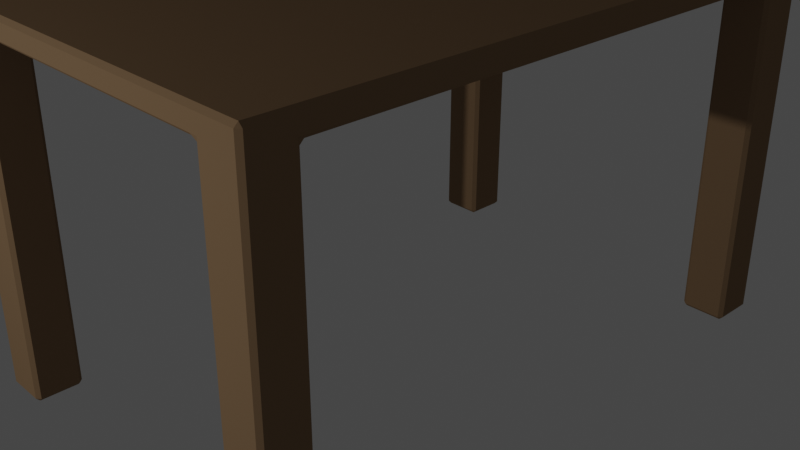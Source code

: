 # Source: mesa.blend  (saved by Blender 3.5.10; exported with 4.5.12 LTS)
import bpy
from mathutils import Matrix  # noqa: F401  (used for matrix-valued properties, if any)

bpy.ops.wm.read_factory_settings(use_empty=True)
scene = bpy.context.scene
scene.name = 'Scene'

# ---- collections
col_collection = bpy.data.collections.new('Collection'); scene.collection.children.link(col_collection)

# ---- materials (node trees are filled in below, after node groups)
mat_material_001 = bpy.data.materials.new('Material.001')
mat_material_001.use_transparent_shadow = False

# ---- node groups
ng_auto_smooth = bpy.data.node_groups.new('Auto Smooth', 'GeometryNodeTree')
_s = ng_auto_smooth.interface.new_socket(name='Geometry', in_out='OUTPUT', socket_type='NodeSocketGeometry')
_s = ng_auto_smooth.interface.new_socket(name='Geometry', in_out='INPUT', socket_type='NodeSocketGeometry')
_s = ng_auto_smooth.interface.new_socket(name='Angle', in_out='INPUT', socket_type='NodeSocketFloat')
_s.subtype = 'ANGLE'
_s.min_value = 0.0
_s.max_value = 3.142
ng_auto_smooth.is_modifier = True
_N = ng_auto_smooth.nodes; _L = ng_auto_smooth.links
n0 = _N.new('NodeGroupOutput'); n0.name = 'Group Output'; n0.location = (480, -100)
n1 = _N.new('NodeGroupInput'); n1.name = 'Group Input'; n1.location = (-420, -300)
n2 = _N.new('NodeGroupInput'); n2.name = 'Group Input.001'; n2.location = (-60, -100)
n3 = _N.new('GeometryNodeSetShadeSmooth'); n3.name = 'Set Shade Smooth'; n3.location = (120, -100)
n3.domain = 'EDGE'
n4 = _N.new('GeometryNodeSetShadeSmooth'); n4.name = 'Set Shade Smooth.001'; n4.location = (300, -100)
n5 = _N.new('GeometryNodeInputMeshEdgeAngle'); n5.name = 'Edge Angle'; n5.location = (-420, -220)
n6 = _N.new('GeometryNodeInputEdgeSmooth'); n6.name = 'Is Edge Smooth'; n6.location = (-60, -160)
n7 = _N.new('GeometryNodeInputShadeSmooth'); n7.name = 'Is Face Smooth'; n7.location = (-240, -340)
n8 = _N.new('FunctionNodeBooleanMath'); n8.name = 'Boolean Math'; n8.location = (-60, -220)
n9 = _N.new('FunctionNodeCompare'); n9.name = 'Compare'; n9.location = (-240, -180)
n9.operation = 'LESS_EQUAL'
_L.new(n5.outputs[0], n9.inputs[0])
_L.new(n4.outputs[0], n0.inputs[0])
_L.new(n1.outputs[1], n9.inputs[1])
_L.new(n9.outputs[0], n8.inputs[0])
_L.new(n7.outputs[0], n8.inputs[1])
_L.new(n2.outputs[0], n3.inputs[0])
_L.new(n6.outputs[0], n3.inputs[1])
_L.new(n3.outputs[0], n4.inputs[0])
_L.new(n8.outputs[0], n3.inputs[2])
n0.is_active_output = True

# ---- material node trees
mat_material_001.use_nodes = True; mat_material_001.node_tree.nodes.clear()
_N = mat_material_001.node_tree.nodes; _L = mat_material_001.node_tree.links
n0 = _N.new('ShaderNodeOutputMaterial'); n0.name = 'Material Output'; n0.location = (300, 300)
n1 = _N.new('ShaderNodeBsdfPrincipled'); n1.name = 'Principled BSDF'; n1.location = (10, 300)
n1.distribution = 'GGX'
n1.subsurface_method = 'RANDOM_WALK_SKIN'
n1.inputs[2].default_value = 0.4996
n1.inputs[3].default_value = 1.45
n1.inputs[13].default_value = 0.0
n1.inputs[27].default_value = (0.0, 0.0, 0.0, 1.0)
n1.inputs[28].default_value = 1.0
n2 = _N.new('ShaderNodeRGB'); n2.name = 'RGB'; n2.location = (-385, 235)
n2.outputs[0].default_value = (0.305, 0.1967, 0.1116, 1.0)
_L.new(n1.outputs[0], n0.inputs[0])
_L.new(n2.outputs[0], n1.inputs[0])
n0.is_active_output = True

# ---- world
world_world = bpy.data.worlds.new('World'); scene.world = world_world
world_world.use_nodes = True; world_world.node_tree.nodes.clear()
_N = world_world.node_tree.nodes; _L = world_world.node_tree.links
n0 = _N.new('ShaderNodeOutputWorld'); n0.name = 'World Output'; n0.location = (300, 300)
n1 = _N.new('ShaderNodeBackground'); n1.name = 'Background'; n1.location = (10, 300)
n1.inputs[0].default_value = (0.05088, 0.05088, 0.05088, 1.0)
_L.new(n1.outputs[0], n0.inputs[0])
n0.is_active_output = True
world_world.color = (0.05088, 0.05088, 0.05088)
world_world.use_sun_shadow = False
world_world.sun_shadow_jitter_overblur = 0.0

# ---- cameras
cam_camera = bpy.data.cameras.new('Camera')
cam_camera.clip_end = 100.0
cam_camera.ortho_scale = 7.314

# ---- lights
light_light = bpy.data.lights.new('Light', 'POINT')
light_light.transmission_factor = 0.0
light_light.energy = 1000.0
light_light.shadow_soft_size = 0.1
light_light.shadow_maximum_resolution = 0.006
light_light.use_absolute_resolution = True

# ---- meshes
me_plane = bpy.data.meshes.new('Plane')
me_plane.from_pydata([(-0.001016, 0.5783, 0.7451), (-0.001016, -0.568, 0.7451), (-0.426, -0.66, 0.7873), (-0.4179, -0.66, 0.7955), (-0.4179, -0.6681, 0.7873), (0.4158, -0.6681, 0.7873), (0.4158, -0.66, 0.7955), (0.424, -0.66, 0.7873), (-0.4179, 0.6786, 0.7873), (-0.4179, 0.6704, 0.7955), (-0.426, 0.6704, 0.7873), (0.424, 0.6704, 0.7873), (0.4158, 0.6704, 0.7955), (0.4158, 0.6786, 0.7873), (-0.009143, -0.6681, 0.7873), (-0.009143, -0.66, 0.7955), (0.007112, -0.66, 0.7955), (0.007112, -0.6681, 0.7873), (0.007112, 0.6786, 0.7873), (0.007112, 0.6704, 0.7955), (-0.009143, 0.6704, 0.7955), (-0.009143, 0.6786, 0.7873), (-0.426, -0.5762, 0.7873), (-0.426, -0.5599, 0.7873), (-0.4179, -0.5599, 0.7955), (-0.4179, -0.5762, 0.7955), (0.424, -0.5762, 0.7873), (0.4158, -0.5762, 0.7955), (0.4158, -0.5599, 0.7955), (0.424, -0.5599, 0.7873), (-0.009143, -0.5762, 0.7955), (-0.009143, -0.5599, 0.7955), (0.007112, -0.5599, 0.7955), (0.007112, -0.5762, 0.7955), (0.424, 0.5864, 0.7873), (0.424, 0.5702, 0.7873), (0.4158, 0.5702, 0.7955), (0.4158, 0.5864, 0.7955), (-0.009143, 0.5864, 0.7955), (0.007112, 0.5864, 0.7955), (0.007112, 0.5702, 0.7955), (-0.009143, 0.5702, 0.7955), (-0.426, 0.5702, 0.7873), (-0.426, 0.5864, 0.7873), (-0.4179, 0.5864, 0.7955), (-0.4179, 0.5702, 0.7955), (0.3319, -0.6681, 0.7873), (0.3156, -0.6681, 0.7873), (0.3156, -0.66, 0.7955), (0.3319, -0.66, 0.7955), (0.3156, 0.6786, 0.7873), (0.3319, 0.6786, 0.7873), (0.3319, 0.6704, 0.7955), (0.3156, 0.6704, 0.7955), (0.3156, -0.5762, 0.7955), (0.3156, -0.5599, 0.7955), (0.3319, -0.5599, 0.7955), (0.3319, -0.5762, 0.7955), (0.3156, 0.5864, 0.7955), (0.3319, 0.5864, 0.7955), (0.3319, 0.5702, 0.7955), (0.3156, 0.5702, 0.7955), (-0.3341, 0.6786, 0.7873), (-0.3179, 0.6786, 0.7873), (-0.3179, 0.6704, 0.7955), (-0.3341, 0.6704, 0.7955), (-0.3179, -0.6681, 0.7873), (-0.3341, -0.6681, 0.7873), (-0.3341, -0.66, 0.7955), (-0.3179, -0.66, 0.7955), (-0.3341, -0.5762, 0.7955), (-0.3341, -0.5599, 0.7955), (-0.3179, -0.5599, 0.7955), (-0.3179, -0.5762, 0.7955), (-0.3341, 0.5864, 0.7955), (-0.3179, 0.5864, 0.7955), (-0.3179, 0.5702, 0.7955), (-0.3341, 0.5702, 0.7955), (-0.426, -0.5762, 0.737), (-0.4179, -0.568, 0.737), (-0.4179, -0.5599, 0.7451), (-0.426, -0.5599, 0.7532), (-0.426, -0.5762, 0.7532), (-0.426, -0.66, 0.737), (-0.426, -0.66, 0.7532), (-0.4179, -0.6681, 0.7532), (-0.4179, -0.6681, 0.737), (0.3319, -0.6681, 0.737), (0.3237, -0.66, 0.737), (0.3156, -0.66, 0.7451), (0.3156, -0.6681, 0.7532), (0.3319, -0.6681, 0.7532), (0.4158, -0.6681, 0.737), (0.4158, -0.6681, 0.7532), (0.424, -0.66, 0.7532), (0.424, -0.66, 0.737), (0.424, 0.5864, 0.737), (0.4158, 0.5783, 0.737), (0.4158, 0.5702, 0.7451), (0.424, 0.5702, 0.7532), (0.424, 0.5864, 0.7532), (0.424, 0.6704, 0.737), (0.424, 0.6704, 0.7532), (0.4158, 0.6786, 0.7532), (0.4158, 0.6786, 0.737), (-0.3341, 0.6786, 0.737), (-0.326, 0.6704, 0.737), (-0.3179, 0.6704, 0.7451), (-0.3179, 0.6786, 0.7532), (-0.3341, 0.6786, 0.7532), (-0.4179, 0.6786, 0.737), (-0.4179, 0.6786, 0.7532), (-0.426, 0.6704, 0.7532), (-0.426, 0.6704, 0.737), (-0.3179, -0.6681, 0.7532), (-0.3179, -0.66, 0.7451), (-0.326, -0.66, 0.737), (-0.3341, -0.6681, 0.737), (-0.3341, -0.6681, 0.7532), (-0.009143, -0.6681, 0.7532), (0.007112, -0.6681, 0.7532), (-0.001016, -0.66, 0.7451), (0.3156, 0.6786, 0.7532), (0.3156, 0.6704, 0.7451), (0.3237, 0.6704, 0.737), (0.3319, 0.6786, 0.737), (0.3319, 0.6786, 0.7532), (0.007112, 0.6786, 0.7532), (-0.009143, 0.6786, 0.7532), (-0.001016, 0.6704, 0.7451), (-0.426, 0.5702, 0.7532), (-0.4179, 0.5702, 0.7451), (-0.4179, 0.5783, 0.737), (-0.426, 0.5864, 0.737), (-0.426, 0.5864, 0.7532), (0.424, -0.5762, 0.737), (0.424, -0.5762, 0.7532), (0.424, -0.5599, 0.7532), (0.4158, -0.5599, 0.7451), (0.4158, -0.568, 0.737), (-0.3341, -0.568, 0.737), (-0.326, -0.5762, 0.737), (-0.3179, -0.5599, 0.7451), (0.3319, -0.568, 0.737), (0.3156, -0.5599, 0.7451), (0.3237, -0.5762, 0.737), (-0.3341, 0.5783, 0.737), (-0.3179, 0.5702, 0.7451), (-0.326, 0.5864, 0.737), (0.3319, 0.5783, 0.737), (0.3237, 0.5864, 0.737), (0.3156, 0.5702, 0.7451), (-0.426, -0.5762, 0.002774), (-0.4179, -0.5762, -0.005353), (-0.4179, -0.568, 0.002774), (-0.426, -0.66, 0.002774), (-0.4179, -0.6681, 0.002774), (-0.4179, -0.66, -0.005353), (0.3319, -0.6681, 0.002774), (0.3319, -0.66, -0.005353), (0.3237, -0.66, 0.002774), (0.4158, -0.6681, 0.002774), (0.424, -0.66, 0.002774), (0.4158, -0.66, -0.005353), (0.424, 0.5864, 0.002774), (0.4158, 0.5864, -0.005353), (0.4158, 0.5783, 0.002774), (0.424, 0.6704, 0.002774), (0.4158, 0.6786, 0.002774), (0.4158, 0.6704, -0.005353), (-0.3341, 0.6786, 0.002774), (-0.3341, 0.6704, -0.005353), (-0.326, 0.6704, 0.002774), (-0.4179, 0.6786, 0.002774), (-0.426, 0.6704, 0.002774), (-0.4179, 0.6704, -0.005353), (0.424, -0.5762, 0.002774), (0.4158, -0.568, 0.002774), (0.4158, -0.5762, -0.005353), (-0.3341, -0.568, 0.002774), (-0.3341, -0.5762, -0.005353), (-0.326, -0.5762, 0.002774), (-0.426, 0.5864, 0.002774), (-0.4179, 0.5783, 0.002774), (-0.4179, 0.5864, -0.005353), (-0.3341, 0.5783, 0.002774), (-0.326, 0.5864, 0.002774), (-0.3341, 0.5864, -0.005353), (0.3319, 0.6786, 0.002774), (0.3237, 0.6704, 0.002774), (0.3319, 0.6704, -0.005353), (0.3319, -0.568, 0.002774), (0.3237, -0.5762, 0.002774), (0.3319, -0.5762, -0.005353), (0.3319, 0.5783, 0.002774), (0.3319, 0.5864, -0.005353), (0.3237, 0.5864, 0.002774), (-0.3341, -0.6681, 0.002774), (-0.326, -0.66, 0.002774), (-0.3341, -0.66, -0.005353)], [], [(13, 51, 126, 103), (21, 63, 108, 128), (16, 33, 54, 48), (7, 26, 136, 94), (78, 83, 155, 152), (32, 40, 61, 55), (72, 76, 41, 31), (17, 47, 90, 120), (75, 64, 20, 38), (29, 35, 99, 137), (4, 67, 118, 85), (10, 43, 134, 112), (80, 142, 147, 131), (148, 106, 172, 186), (116, 141, 181, 198), (95, 135, 176, 162), (1, 144, 151, 0), (149, 97, 166, 194), (157, 199, 180, 153), (145, 88, 160, 192), (124, 150, 196, 189), (140, 79, 154, 179), (0, 151, 123, 129), (115, 121, 1, 142), (24, 45, 77, 71), (3, 25, 70, 68), (62, 8, 111, 109), (49, 57, 27, 6), (42, 23, 81, 130), (59, 52, 12, 37), (50, 18, 127, 122), (46, 5, 93, 91), (44, 9, 65, 74), (66, 14, 119, 114), (69, 73, 30, 15), (56, 60, 36, 28), (39, 19, 53, 58), (34, 11, 102, 100), (184, 187, 171, 175), (195, 165, 169, 190), (159, 163, 178, 193), (139, 143, 191, 177), (113, 133, 182, 174), (96, 101, 167, 164), (132, 146, 185, 183), (121, 89, 144, 1), (144, 138, 98, 151), (86, 117, 197, 156), (87, 92, 161, 158), (147, 0, 129, 107), (105, 110, 173, 170), (142, 1, 0, 147), (104, 125, 188, 168), (2, 3, 4), (5, 6, 7), (8, 9, 10), (11, 12, 13), (14, 15, 16, 17), (18, 19, 20, 21), (22, 23, 24, 25), (26, 27, 28, 29), (30, 31, 32, 33), (34, 35, 36, 37), (38, 39, 40, 41), (42, 43, 44, 45), (46, 47, 48, 49), (50, 51, 52, 53), (54, 55, 56, 57), (58, 59, 60, 61), (62, 63, 64, 65), (66, 67, 68, 69), (70, 71, 72, 73), (74, 75, 76, 77), (78, 79, 80, 81, 82), (83, 84, 85, 86), (87, 88, 89, 90, 91), (92, 93, 94, 95), (96, 97, 98, 99, 100), (101, 102, 103, 104), (105, 106, 107, 108, 109), (110, 111, 112, 113), (114, 115, 116, 117, 118), (119, 120, 121), (122, 123, 124, 125, 126), (127, 128, 129), (130, 131, 132, 133, 134), (135, 136, 137, 138, 139), (140, 141, 142), (143, 144, 145), (146, 147, 148), (149, 150, 151), (152, 153, 154), (155, 156, 157), (158, 159, 160), (161, 162, 163), (164, 165, 166), (167, 168, 169), (170, 171, 172), (173, 174, 175), (176, 177, 178), (179, 180, 181), (182, 183, 184), (185, 186, 187), (188, 189, 190), (191, 192, 193), (194, 195, 196), (197, 198, 199), (25, 3, 2, 22), (49, 6, 5, 46), (37, 12, 11, 34), (65, 9, 8, 62), (69, 15, 14, 66), (53, 19, 18, 50), (38, 20, 19, 39), (45, 24, 23, 42), (6, 27, 26, 7), (15, 30, 33, 16), (70, 25, 24, 71), (54, 33, 32, 55), (28, 36, 35, 29), (31, 41, 40, 32), (9, 44, 43, 10), (77, 45, 44, 74), (61, 40, 39, 58), (16, 48, 47, 17), (12, 52, 51, 13), (27, 57, 56, 28), (36, 60, 59, 37), (55, 61, 60, 56), (48, 54, 57, 49), (58, 53, 52, 59), (20, 64, 63, 21), (3, 68, 67, 4), (30, 73, 72, 31), (41, 76, 75, 38), (71, 77, 76, 72), (68, 70, 73, 69), (74, 65, 64, 75), (82, 84, 83, 78), (91, 93, 92, 87), (100, 102, 101, 96), (109, 111, 110, 105), (114, 119, 121, 115), (122, 127, 129, 123), (130, 81, 80, 131), (94, 136, 135, 95), (142, 80, 79, 140), (137, 99, 98, 138), (112, 134, 133, 113), (146, 132, 131, 147), (120, 90, 89, 121), (103, 126, 125, 104), (138, 144, 143, 139), (97, 149, 151, 98), (88, 145, 144, 89), (150, 124, 123, 151), (128, 108, 107, 129), (85, 118, 117, 86), (115, 142, 141, 116), (147, 107, 106, 148), (22, 82, 81, 23), (134, 43, 42, 130), (4, 85, 84, 2), (29, 137, 136, 26), (93, 5, 7, 94), (90, 47, 46, 91), (62, 109, 108, 63), (127, 18, 21, 128), (13, 103, 102, 11), (99, 35, 34, 100), (119, 14, 17, 120), (66, 114, 118, 67), (10, 112, 111, 8), (50, 122, 126, 51), (152, 155, 157, 153), (158, 161, 163, 159), (164, 167, 169, 165), (170, 173, 175, 171), (162, 176, 178, 163), (179, 154, 153, 180), (174, 182, 184, 175), (187, 184, 183, 185), (168, 188, 190, 169), (177, 191, 193, 178), (165, 195, 194, 166), (159, 193, 192, 160), (195, 190, 189, 196), (156, 197, 199, 157), (198, 181, 180, 199), (186, 172, 171, 187), (132, 183, 182, 133), (173, 110, 113, 174), (140, 179, 181, 141), (197, 117, 116, 198), (87, 158, 160, 88), (191, 143, 145, 192), (86, 156, 155, 83), (154, 79, 78, 152), (148, 186, 185, 146), (105, 170, 172, 106), (139, 177, 176, 135), (161, 92, 95, 162), (149, 194, 196, 150), (188, 125, 124, 189), (104, 168, 167, 101), (166, 97, 96, 164), (22, 2, 84, 82)])
me_plane.polygons.foreach_set('use_smooth', [True] * 207)
_uv = me_plane.uv_layers.new(name='UVMap')
_uv.uv.foreach_set('vector', [0.9904, 1.0, 0.8916, 1.0, 0.8916, 1.0, 0.9904, 1.0, 0.4904, 1.0, 0.1272, 1.0, 0.1272, 1.0, 0.4904, 1.0, 0.5096, 0.006035, 0.5096, 0.06825, 0.8725, 0.06825, 0.8725, 0.006035, 1.0, 0.006035, 1.0, 0.06825, 1.0, 0.06825, 1.0, 0.006035, 0.0, 0.06825, 0.0, 0.006035, 0.0, 0.006035, 0.0, 0.06825, 0.5096, 0.08032, 0.5096, 0.9195, 0.8725, 0.9195, 0.8725, 0.08032, 0.1272, 0.08032, 0.1272, 0.9195, 0.4904, 0.9195, 0.4904, 0.08032, 0.5096, 0.0, 0.8725, 0.0, 0.8725, 0.0, 0.5096, 0.0, 0.1272, 0.9316, 0.1272, 0.994, 0.4904, 0.994, 0.4904, 0.9316, 1.0, 0.08032, 1.0, 0.9195, 1.0, 0.9195, 1.0, 0.08032, 0.009562, 0.0, 0.1081, 0.0, 0.1081, 0.0, 0.009562, 0.0, 0.0, 0.994, 0.0, 0.9316, 0.0, 0.9316, 0.0, 0.994, 0.009562, 0.08032, 0.1272, 0.08032, 0.1272, 0.9195, 0.009562, 0.9195, 0.1176, 0.9316, 0.1176, 0.994, 0.1176, 0.994, 0.1176, 0.9316, 0.1176, 0.006035, 0.1176, 0.06825, 0.1176, 0.06825, 0.1176, 0.006035, 1.0, 0.006035, 1.0, 0.06825, 1.0, 0.06825, 1.0, 0.006035, 0.5, 0.07429, 0.8725, 0.08032, 0.8725, 0.9195, 0.5, 0.9255, 0.8916, 0.9255, 0.9904, 0.9255, 0.9904, 0.9255, 0.8916, 0.9255, 0.009562, 0.006035, 0.1081, 0.006035, 0.1081, 0.06825, 0.009562, 0.06825, 0.8821, 0.06825, 0.8821, 0.006035, 0.8821, 0.006035, 0.8821, 0.06825, 0.8821, 0.994, 0.8821, 0.9316, 0.8821, 0.9316, 0.8821, 0.994, 0.1081, 0.07429, 0.009562, 0.07429, 0.009562, 0.07429, 0.1081, 0.07429, 0.5, 0.9255, 0.8725, 0.9195, 0.8725, 0.994, 0.5, 0.994, 0.1272, 0.006035, 0.5, 0.006035, 0.5, 0.07429, 0.1272, 0.08032, 0.009562, 0.08032, 0.009562, 0.9195, 0.1081, 0.9195, 0.1081, 0.08032, 0.009562, 0.006035, 0.009562, 0.06825, 0.1081, 0.06825, 0.1081, 0.006035, 0.1081, 1.0, 0.009562, 1.0, 0.009562, 1.0, 0.1081, 1.0, 0.8916, 0.006035, 0.8916, 0.06825, 0.9904, 0.06825, 0.9904, 0.006035, 0.0, 0.9195, 0.0, 0.08032, 0.0, 0.08032, 0.0, 0.9195, 0.8916, 0.9316, 0.8916, 0.994, 0.9904, 0.994, 0.9904, 0.9316, 0.8725, 1.0, 0.5096, 1.0, 0.5096, 1.0, 0.8725, 1.0, 0.8916, 0.0, 0.9904, 0.0, 0.9904, 0.0, 0.8916, 0.0, 0.009562, 0.9316, 0.009562, 0.994, 0.1081, 0.994, 0.1081, 0.9316, 0.1272, 0.0, 0.4904, 0.0, 0.4904, 0.0, 0.1272, 0.0, 0.1272, 0.006035, 0.1272, 0.06825, 0.4904, 0.06825, 0.4904, 0.006035, 0.8916, 0.08032, 0.8916, 0.9195, 0.9904, 0.9195, 0.9904, 0.08032, 0.5096, 0.9316, 0.5096, 0.994, 0.8725, 0.994, 0.8725, 0.9316, 1.0, 0.9316, 1.0, 0.994, 1.0, 0.994, 1.0, 0.9316, 0.009562, 0.9316, 0.1081, 0.9316, 0.1081, 0.994, 0.009562, 0.994, 0.8916, 0.9316, 0.9904, 0.9316, 0.9904, 0.994, 0.8916, 0.994, 0.8916, 0.006035, 0.9904, 0.006035, 0.9904, 0.06825, 0.8916, 0.06825, 0.9904, 0.07429, 0.8916, 0.07429, 0.8916, 0.07429, 0.9904, 0.07429, 0.0, 0.994, 0.0, 0.9316, 0.0, 0.9316, 0.0, 0.994, 1.0, 0.9316, 1.0, 0.994, 1.0, 0.994, 1.0, 0.9316, 0.009562, 0.9255, 0.1081, 0.9255, 0.1081, 0.9255, 0.009562, 0.9255, 0.5, 0.006035, 0.8725, 0.006035, 0.8725, 0.08032, 0.5, 0.07429, 0.8725, 0.08032, 0.9904, 0.08032, 0.9904, 0.9195, 0.8725, 0.9195, 0.009562, 0.0, 0.1081, 0.0, 0.1081, 0.0, 0.009562, 0.0, 0.8916, 0.0, 0.9904, 0.0, 0.9904, 0.0, 0.8916, 0.0, 0.1272, 0.9195, 0.5, 0.9255, 0.5, 0.994, 0.1272, 0.994, 0.1081, 1.0, 0.009562, 1.0, 0.009562, 1.0, 0.1081, 1.0, 0.1272, 0.08032, 0.5, 0.07429, 0.5, 0.9255, 0.1272, 0.9195, 0.9904, 1.0, 0.8916, 1.0, 0.8916, 1.0, 0.9904, 1.0, 0.0, 0.006035, 0.009562, 0.006035, 0.009562, 0.0, 0.9904, 0.0, 0.9904, 0.006035, 1.0, 0.006035, 0.009562, 1.0, 0.009562, 0.994, 0.0, 0.994, 1.0, 0.994, 0.9904, 0.994, 0.9904, 1.0, 0.4904, 0.0, 0.4904, 0.006035, 0.5096, 0.006035, 0.5096, 0.0, 0.5096, 1.0, 0.5096, 0.994, 0.4904, 0.994, 0.4904, 1.0, 0.0, 0.06825, 0.0, 0.08032, 0.009562, 0.08032, 0.009562, 0.06825, 1.0, 0.06825, 0.9904, 0.06825, 0.9904, 0.08032, 1.0, 0.08032, 0.4904, 0.06825, 0.4904, 0.08032, 0.5096, 0.08032, 0.5096, 0.06825, 1.0, 0.9316, 1.0, 0.9195, 0.9904, 0.9195, 0.9904, 0.9316, 0.4904, 0.9316, 0.5096, 0.9316, 0.5096, 0.9195, 0.4904, 0.9195, 0.0, 0.9195, 0.0, 0.9316, 0.009562, 0.9316, 0.009562, 0.9195, 0.8916, 0.0, 0.8725, 0.0, 0.8725, 0.006035, 0.8916, 0.006035, 0.8725, 1.0, 0.8916, 1.0, 0.8916, 0.994, 0.8725, 0.994, 0.8725, 0.06825, 0.8725, 0.08032, 0.8916, 0.08032, 0.8916, 0.06825, 0.8725, 0.9316, 0.8916, 0.9316, 0.8916, 0.9195, 0.8725, 0.9195, 0.1081, 1.0, 0.1272, 1.0, 0.1272, 0.994, 0.1081, 0.994, 0.1272, 0.0, 0.1081, 0.0, 0.1081, 0.006035, 0.1272, 0.006035, 0.1081, 0.06825, 0.1081, 0.08032, 0.1272, 0.08032, 0.1272, 0.06825, 0.1081, 0.9316, 0.1272, 0.9316, 0.1272, 0.9195, 0.1081, 0.9195, 0.0, 0.06825, 0.009562, 0.07429, 0.009562, 0.08032, 0.0, 0.08032, 0.0, 0.06825, 0.0, 0.006035, 0.0, 0.006035, 0.009562, 0.0, 0.009562, 0.0, 0.8916, 0.0, 0.8821, 0.006035, 0.8725, 0.006035, 0.8725, 0.0, 0.8916, 0.0, 0.9904, 0.0, 0.9904, 0.0, 1.0, 0.006035, 1.0, 0.006035, 1.0, 0.9316, 0.9904, 0.9255, 0.9904, 0.9195, 1.0, 0.9195, 1.0, 0.9316, 1.0, 0.994, 1.0, 0.994, 0.9904, 1.0, 0.9904, 1.0, 0.1081, 1.0, 0.1176, 0.994, 0.1272, 0.994, 0.1272, 1.0, 0.1081, 1.0, 0.009562, 1.0, 0.009562, 1.0, 0.0, 0.994, 0.0, 0.994, 0.1272, 0.0, 0.1272, 0.006035, 0.1176, 0.006035, 0.1081, 0.0, 0.1081, 0.0, 0.4904, 0.0, 0.5096, 0.0, 0.5, 0.006035, 0.8725, 1.0, 0.8725, 0.994, 0.8821, 0.994, 0.8916, 1.0, 0.8916, 1.0, 0.5096, 1.0, 0.4904, 1.0, 0.5, 0.994, 0.0, 0.9195, 0.009562, 0.9195, 0.009562, 0.9255, 0.0, 0.9316, 0.0, 0.9316, 1.0, 0.06825, 1.0, 0.06825, 1.0, 0.08032, 0.9904, 0.08032, 0.9904, 0.07429, 0.1081, 0.07429, 0.1176, 0.06825, 0.1272, 0.08032, 0.8916, 0.07429, 0.8725, 0.08032, 0.8821, 0.06825, 0.1081, 0.9255, 0.1272, 0.9195, 0.1176, 0.9316, 0.8916, 0.9255, 0.8821, 0.9316, 0.8725, 0.9195, 0.0, 0.06825, 0.009562, 0.06825, 0.009562, 0.07429, 0.0, 0.006035, 0.009562, 0.0, 0.009562, 0.006035, 0.8916, 0.0, 0.8916, 0.006035, 0.8821, 0.006035, 0.9904, 0.0, 1.0, 0.006035, 0.9904, 0.006035, 1.0, 0.9316, 0.9904, 0.9316, 0.9904, 0.9255, 1.0, 0.994, 0.9904, 1.0, 0.9904, 0.994, 0.1081, 1.0, 0.1081, 0.994, 0.1176, 0.994, 0.009562, 1.0, 0.0, 0.994, 0.009562, 0.994, 1.0, 0.06825, 0.9904, 0.07429, 0.9904, 0.06825, 0.1081, 0.07429, 0.1081, 0.06825, 0.1176, 0.06825, 0.0, 0.9316, 0.009562, 0.9255, 0.009562, 0.9316, 0.1081, 0.9255, 0.1176, 0.9316, 0.1081, 0.9316, 0.8916, 1.0, 0.8821, 0.994, 0.8916, 0.994, 0.8916, 0.07429, 0.8821, 0.06825, 0.8916, 0.06825, 0.8916, 0.9255, 0.8916, 0.9316, 0.8821, 0.9316, 0.1081, 0.0, 0.1176, 0.006035, 0.1081, 0.006035, 0.009562, 0.06825, 0.009562, 0.006035, 0.0, 0.006035, 0.0, 0.06825, 0.8916, 0.006035, 0.9904, 0.006035, 0.9904, 0.0, 0.8916, 0.0, 0.9904, 0.9316, 0.9904, 0.994, 1.0, 0.994, 1.0, 0.9316, 0.1081, 0.994, 0.009562, 0.994, 0.009562, 1.0, 0.1081, 1.0, 0.1272, 0.006035, 0.4904, 0.006035, 0.4904, 0.0, 0.1272, 0.0, 0.8725, 0.994, 0.5096, 0.994, 0.5096, 1.0, 0.8725, 1.0, 0.4904, 0.9316, 0.4904, 0.994, 0.5096, 0.994, 0.5096, 0.9316, 0.009562, 0.9195, 0.009562, 0.08032, 0.0, 0.08032, 0.0, 0.9195, 0.9904, 0.006035, 0.9904, 0.06825, 1.0, 0.06825, 1.0, 0.006035, 0.4904, 0.006035, 0.4904, 0.06825, 0.5096, 0.06825, 0.5096, 0.006035, 0.1081, 0.06825, 0.009562, 0.06825, 0.009562, 0.08032, 0.1081, 0.08032, 0.8725, 0.06825, 0.5096, 0.06825, 0.5096, 0.08032, 0.8725, 0.08032, 0.9904, 0.08032, 0.9904, 0.9195, 1.0, 0.9195, 1.0, 0.08032, 0.4904, 0.08032, 0.4904, 0.9195, 0.5096, 0.9195, 0.5096, 0.08032, 0.009562, 0.994, 0.009562, 0.9316, 0.0, 0.9316, 0.0, 0.994, 0.1081, 0.9195, 0.009562, 0.9195, 0.009562, 0.9316, 0.1081, 0.9316, 0.8725, 0.9195, 0.5096, 0.9195, 0.5096, 0.9316, 0.8725, 0.9316, 0.5096, 0.006035, 0.8725, 0.006035, 0.8725, 0.0, 0.5096, 0.0, 0.9904, 0.994, 0.8916, 0.994, 0.8916, 1.0, 0.9904, 1.0, 0.9904, 0.06825, 0.8916, 0.06825, 0.8916, 0.08032, 0.9904, 0.08032, 0.9904, 0.9195, 0.8916, 0.9195, 0.8916, 0.9316, 0.9904, 0.9316, 0.8725, 0.08032, 0.8725, 0.9195, 0.8916, 0.9195, 0.8916, 0.08032, 0.8725, 0.006035, 0.8725, 0.06825, 0.8916, 0.06825, 0.8916, 0.006035, 0.8725, 0.9316, 0.8725, 0.994, 0.8916, 0.994, 0.8916, 0.9316, 0.4904, 0.994, 0.1272, 0.994, 0.1272, 1.0, 0.4904, 1.0, 0.009562, 0.006035, 0.1081, 0.006035, 0.1081, 0.0, 0.009562, 0.0, 0.4904, 0.06825, 0.1272, 0.06825, 0.1272, 0.08032, 0.4904, 0.08032, 0.4904, 0.9195, 0.1272, 0.9195, 0.1272, 0.9316, 0.4904, 0.9316, 0.1081, 0.08032, 0.1081, 0.9195, 0.1272, 0.9195, 0.1272, 0.08032, 0.1081, 0.006035, 0.1081, 0.06825, 0.1272, 0.06825, 0.1272, 0.006035, 0.1081, 0.9316, 0.1081, 0.994, 0.1272, 0.994, 0.1272, 0.9316, 0.0, 0.06825, 0.0, 0.006035, 0.0, 0.006035, 0.0, 0.06825, 0.8916, 0.0, 0.9904, 0.0, 0.9904, 0.0, 0.8916, 0.0, 1.0, 0.9316, 1.0, 0.994, 1.0, 0.994, 1.0, 0.9316, 0.1081, 1.0, 0.009562, 1.0, 0.009562, 1.0, 0.1081, 1.0, 0.1272, 0.0, 0.4904, 0.0, 0.5, 0.006035, 0.1272, 0.006035, 0.8725, 1.0, 0.5096, 1.0, 0.5, 0.994, 0.8725, 0.994, 0.0, 0.9195, 0.0, 0.08032, 0.009562, 0.08032, 0.009562, 0.9195, 1.0, 0.006035, 1.0, 0.06825, 1.0, 0.06825, 1.0, 0.006035, 0.1272, 0.08032, 0.009562, 0.08032, 0.009562, 0.07429, 0.1081, 0.07429, 1.0, 0.08032, 1.0, 0.9195, 0.9904, 0.9195, 0.9904, 0.08032, 0.0, 0.994, 0.0, 0.9316, 0.0, 0.9316, 0.0, 0.994, 0.1081, 0.9255, 0.009562, 0.9255, 0.009562, 0.9195, 0.1272, 0.9195, 0.5096, 0.0, 0.8725, 0.0, 0.8725, 0.006035, 0.5, 0.006035, 0.9904, 1.0, 0.8916, 1.0, 0.8916, 1.0, 0.9904, 1.0, 0.9904, 0.08032, 0.8725, 0.08032, 0.8916, 0.07429, 0.9904, 0.07429, 0.9904, 0.9255, 0.8916, 0.9255, 0.8725, 0.9195, 0.9904, 0.9195, 0.8821, 0.006035, 0.8821, 0.06825, 0.8725, 0.08032, 0.8725, 0.006035, 0.8821, 0.9316, 0.8821, 0.994, 0.8725, 0.994, 0.8725, 0.9195, 0.4904, 1.0, 0.1272, 1.0, 0.1272, 0.994, 0.5, 0.994, 0.009562, 0.0, 0.1081, 0.0, 0.1081, 0.0, 0.009562, 0.0, 0.1272, 0.006035, 0.1272, 0.08032, 0.1176, 0.06825, 0.1176, 0.006035, 0.1272, 0.9195, 0.1272, 0.994, 0.1176, 0.994, 0.1176, 0.9316, 0.0, 0.06825, 0.0, 0.06825, 0.0, 0.08032, 0.0, 0.08032, 0.0, 0.9316, 0.0, 0.9316, 0.0, 0.9195, 0.0, 0.9195, 0.009562, 0.0, 0.009562, 0.0, 0.0, 0.006035, 0.0, 0.006035, 1.0, 0.08032, 1.0, 0.08032, 1.0, 0.06825, 1.0, 0.06825, 0.9904, 0.0, 0.9904, 0.0, 1.0, 0.006035, 1.0, 0.006035, 0.8725, 0.0, 0.8725, 0.0, 0.8916, 0.0, 0.8916, 0.0, 0.1081, 1.0, 0.1081, 1.0, 0.1272, 1.0, 0.1272, 1.0, 0.5096, 1.0, 0.5096, 1.0, 0.4904, 1.0, 0.4904, 1.0, 0.9904, 1.0, 0.9904, 1.0, 1.0, 0.994, 1.0, 0.994, 1.0, 0.9195, 1.0, 0.9195, 1.0, 0.9316, 1.0, 0.9316, 0.4904, 0.0, 0.4904, 0.0, 0.5096, 0.0, 0.5096, 0.0, 0.1272, 0.0, 0.1272, 0.0, 0.1081, 0.0, 0.1081, 0.0, 0.0, 0.994, 0.0, 0.994, 0.009562, 1.0, 0.009562, 1.0, 0.8725, 1.0, 0.8725, 1.0, 0.8916, 1.0, 0.8916, 1.0, 0.0, 0.06825, 0.0, 0.006035, 0.009562, 0.006035, 0.009562, 0.06825, 0.8916, 0.0, 0.9904, 0.0, 0.9904, 0.006035, 0.8916, 0.006035, 1.0, 0.9316, 1.0, 0.994, 0.9904, 0.994, 0.9904, 0.9316, 0.1081, 1.0, 0.009562, 1.0, 0.009562, 0.994, 0.1081, 0.994, 1.0, 0.006035, 1.0, 0.06825, 0.9904, 0.06825, 0.9904, 0.006035, 0.1081, 0.07429, 0.009562, 0.07429, 0.009562, 0.06825, 0.1081, 0.06825, 0.0, 0.994, 0.0, 0.9316, 0.009562, 0.9316, 0.009562, 0.994, 0.1081, 0.9316, 0.009562, 0.9316, 0.009562, 0.9255, 0.1081, 0.9255, 0.9904, 1.0, 0.8916, 1.0, 0.8916, 0.994, 0.9904, 0.994, 0.9904, 0.07429, 0.8916, 0.07429, 0.8916, 0.06825, 0.9904, 0.06825, 0.9904, 0.9316, 0.8916, 0.9316, 0.8916, 0.9255, 0.9904, 0.9255, 0.8916, 0.006035, 0.8916, 0.06825, 0.8821, 0.06825, 0.8821, 0.006035, 0.8916, 0.9316, 0.8916, 0.994, 0.8821, 0.994, 0.8821, 0.9316, 0.009562, 0.0, 0.1081, 0.0, 0.1081, 0.006035, 0.009562, 0.006035, 0.1176, 0.006035, 0.1176, 0.06825, 0.1081, 0.06825, 0.1081, 0.006035, 0.1176, 0.9316, 0.1176, 0.994, 0.1081, 0.994, 0.1081, 0.9316, 0.009562, 0.9255, 0.009562, 0.9255, 0.0, 0.9316, 0.0, 0.9316, 0.009562, 1.0, 0.009562, 1.0, 0.0, 0.994, 0.0, 0.994, 0.1081, 0.07429, 0.1081, 0.07429, 0.1176, 0.06825, 0.1176, 0.06825, 0.1081, 0.0, 0.1081, 0.0, 0.1176, 0.006035, 0.1176, 0.006035, 0.8916, 0.0, 0.8916, 0.0, 0.8821, 0.006035, 0.8821, 0.006035, 0.8916, 0.07429, 0.8916, 0.07429, 0.8821, 0.06825, 0.8821, 0.06825, 0.009562, 0.0, 0.009562, 0.0, 0.0, 0.006035, 0.0, 0.006035, 0.009562, 0.07429, 0.009562, 0.07429, 0.0, 0.06825, 0.0, 0.06825, 0.1176, 0.9316, 0.1176, 0.9316, 0.1081, 0.9255, 0.1081, 0.9255, 0.1081, 1.0, 0.1081, 1.0, 0.1176, 0.994, 0.1176, 0.994, 0.9904, 0.07429, 0.9904, 0.07429, 1.0, 0.06825, 1.0, 0.06825, 0.9904, 0.0, 0.9904, 0.0, 1.0, 0.006035, 1.0, 0.006035, 0.8916, 0.9255, 0.8916, 0.9255, 0.8821, 0.9316, 0.8821, 0.9316, 0.8916, 1.0, 0.8916, 1.0, 0.8821, 0.994, 0.8821, 0.994, 0.9904, 1.0, 0.9904, 1.0, 1.0, 0.994, 1.0, 0.994, 0.9904, 0.9255, 0.9904, 0.9255, 1.0, 0.9316, 1.0, 0.9316, 0.0, 0.06825, 0.0, 0.006035, 0.0, 0.006035, 0.0, 0.06825])
me_plane.materials.append(mat_material_001)
me_plane.update()

# ---- objects
ob_light = bpy.data.objects.new('Light', light_light)
ob_camera = bpy.data.objects.new('Camera', cam_camera)
ob_mesa = bpy.data.objects.new('Mesa', me_plane)

# ---- transforms, parenting, visibility, modifiers, constraints
ob_light.location = (-1.313, -12.65, 5.904)
ob_light.rotation_euler = (0.6503, 0.05522, 1.866)
ob_light.lock_rotations_4d = False
ob_light.empty_display_type = 'ARROWS'
ob_light.color = (0.0, 0.0, 0.0, 0.0)
ob_light.lineart.crease_threshold = 0.0
ob_camera.location = (7.359, -6.926, 6.419)
ob_camera.rotation_euler = (1.109, 0.0, 0.8149)
ob_camera.lock_rotations_4d = False
ob_camera.empty_display_type = 'ARROWS'
ob_camera.color = (0.0, 0.0, 0.0, 0.0)
ob_camera.display_type = 'WIRE'
ob_camera.lineart.crease_threshold = 0.0
ob_mesa.location = (0.0, 0.0, 0.0)
ob_mesa.scale = (4.999, 4.999, 4.999)
_m = ob_mesa.modifiers.new('Auto Smooth', 'NODES')
_m.node_group = ng_auto_smooth
_gi = [s.identifier for s in ng_auto_smooth.interface.items_tree if s.item_type == 'SOCKET' and s.in_out == 'INPUT']
_m[_gi[1]] = 0.5236  # Angle

# ---- collection membership
col_collection.objects.link(ob_light)
col_collection.objects.link(ob_camera)
col_collection.objects.link(ob_mesa)

# ---- scene / render settings (as saved in the file)
scene.camera = ob_camera
scene.frame_start = 1; scene.frame_end = 250; scene.frame_set(1)
scene.render.engine = 'BLENDER_EEVEE_NEXT'
scene.cycles.sampling_pattern = 'TABULATED_SOBOL'
scene.cycles.use_light_tree = False
scene.view_settings.view_transform = 'Filmic'
bpy.context.view_layer.update()
